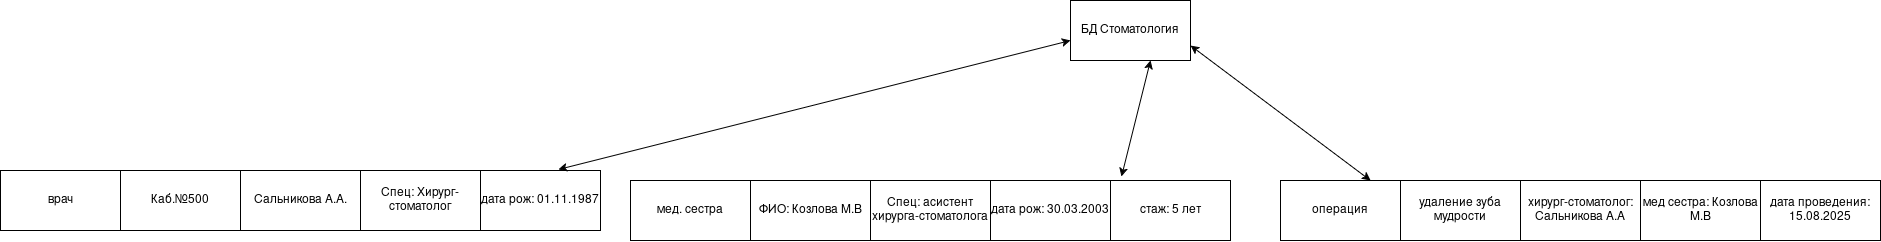

The diagram above was exported from draw.io. Its source (the exported page's mxGraphModel, read from the mxfile embedded in the PNG):
<mxGraphModel dx="1977" dy="2188" grid="1" gridSize="10" guides="1" tooltips="1" connect="1" arrows="1" fold="1" page="1" pageScale="1" pageWidth="827" pageHeight="1169" math="0" shadow="0">
  <root>
    <mxCell id="0" />
    <mxCell id="1" parent="0" />
    <mxCell id="Tsm9nrXXn8YGFvtlm_QD-1" parent="1" style="rounded=0;whiteSpace=wrap;html=1;" value="Каб.№500" vertex="1">
      <mxGeometry height="60" width="120" x="260" y="110" as="geometry" />
    </mxCell>
    <mxCell id="Tsm9nrXXn8YGFvtlm_QD-2" parent="1" style="rounded=0;whiteSpace=wrap;html=1;" value="врач" vertex="1">
      <mxGeometry height="60" width="120" x="140" y="110" as="geometry" />
    </mxCell>
    <mxCell id="Tsm9nrXXn8YGFvtlm_QD-3" parent="1" style="rounded=0;whiteSpace=wrap;html=1;" value="Спец: Хирург-стоматолог" vertex="1">
      <mxGeometry height="60" width="120" x="500" y="110" as="geometry" />
    </mxCell>
    <mxCell id="Tsm9nrXXn8YGFvtlm_QD-4" parent="1" style="rounded=0;whiteSpace=wrap;html=1;" value="Сальникова А.А." vertex="1">
      <mxGeometry height="60" width="120" x="380" y="110" as="geometry" />
    </mxCell>
    <mxCell id="Tsm9nrXXn8YGFvtlm_QD-6" parent="1" style="rounded=0;whiteSpace=wrap;html=1;" value="дата рож: 01.11.1987" vertex="1">
      <mxGeometry height="60" width="120" x="620" y="110" as="geometry" />
    </mxCell>
    <mxCell id="Tsm9nrXXn8YGFvtlm_QD-7" parent="1" style="rounded=0;whiteSpace=wrap;html=1;" value="стаж: 5 лет" vertex="1">
      <mxGeometry height="60" width="120" x="1250" y="120" as="geometry" />
    </mxCell>
    <mxCell id="Tsm9nrXXn8YGFvtlm_QD-8" parent="1" style="rounded=0;whiteSpace=wrap;html=1;" value="дата рож: 30.03.2003" vertex="1">
      <mxGeometry height="60" width="120" x="1130" y="120" as="geometry" />
    </mxCell>
    <mxCell id="Tsm9nrXXn8YGFvtlm_QD-9" parent="1" style="rounded=0;whiteSpace=wrap;html=1;" value="Спец: асистент хирурга-стоматолога" vertex="1">
      <mxGeometry height="60" width="120" x="1010" y="120" as="geometry" />
    </mxCell>
    <mxCell id="Tsm9nrXXn8YGFvtlm_QD-10" parent="1" style="rounded=0;whiteSpace=wrap;html=1;" value="ФИО: Козлова М.В" vertex="1">
      <mxGeometry height="60" width="120" x="890" y="120" as="geometry" />
    </mxCell>
    <mxCell id="Tsm9nrXXn8YGFvtlm_QD-11" parent="1" style="rounded=0;whiteSpace=wrap;html=1;" value="мед. сестра" vertex="1">
      <mxGeometry height="60" width="120" x="770" y="120" as="geometry" />
    </mxCell>
    <mxCell id="Tsm9nrXXn8YGFvtlm_QD-13" parent="1" style="rounded=0;whiteSpace=wrap;html=1;" value="дата проведения: 15.08.2025" vertex="1">
      <mxGeometry height="60" width="120" x="1900" y="120" as="geometry" />
    </mxCell>
    <mxCell id="Tsm9nrXXn8YGFvtlm_QD-14" parent="1" style="rounded=0;whiteSpace=wrap;html=1;" value="мед сестра: Козлова М.В" vertex="1">
      <mxGeometry height="60" width="120" x="1780" y="120" as="geometry" />
    </mxCell>
    <mxCell id="Tsm9nrXXn8YGFvtlm_QD-15" parent="1" style="rounded=0;whiteSpace=wrap;html=1;" value="хирург-стоматолог: Сальникова А.А" vertex="1">
      <mxGeometry height="60" width="120" x="1660" y="120" as="geometry" />
    </mxCell>
    <mxCell id="Tsm9nrXXn8YGFvtlm_QD-16" parent="1" style="rounded=0;whiteSpace=wrap;html=1;" value="удаление зуба мудрости" vertex="1">
      <mxGeometry height="60" width="120" x="1540" y="120" as="geometry" />
    </mxCell>
    <mxCell id="Tsm9nrXXn8YGFvtlm_QD-17" parent="1" style="rounded=0;whiteSpace=wrap;html=1;" value="операция" vertex="1">
      <mxGeometry height="60" width="120" x="1420" y="120" as="geometry" />
    </mxCell>
    <mxCell id="Tsm9nrXXn8YGFvtlm_QD-18" parent="1" style="rounded=0;whiteSpace=wrap;html=1;" value="БД Стоматология" vertex="1">
      <mxGeometry height="60" width="120" x="1210" y="-60" as="geometry" />
    </mxCell>
    <mxCell id="Tsm9nrXXn8YGFvtlm_QD-19" edge="1" parent="1" source="Tsm9nrXXn8YGFvtlm_QD-6" style="endArrow=classic;startArrow=classic;html=1;rounded=0;exitX=0.65;exitY=-0.017;exitDx=0;exitDy=0;exitPerimeter=0;" value="">
      <mxGeometry height="50" relative="1" width="50" as="geometry">
        <mxPoint x="1160" y="30" as="sourcePoint" />
        <mxPoint x="1210" y="-20" as="targetPoint" />
      </mxGeometry>
    </mxCell>
    <mxCell id="Tsm9nrXXn8YGFvtlm_QD-20" edge="1" parent="1" source="Tsm9nrXXn8YGFvtlm_QD-7" style="endArrow=classic;startArrow=classic;html=1;rounded=0;exitX=0.092;exitY=-0.067;exitDx=0;exitDy=0;exitPerimeter=0;" value="">
      <mxGeometry height="50" relative="1" width="50" as="geometry">
        <mxPoint x="1240" y="50" as="sourcePoint" />
        <mxPoint x="1290" as="targetPoint" />
      </mxGeometry>
    </mxCell>
    <mxCell id="Tsm9nrXXn8YGFvtlm_QD-21" edge="1" parent="1" source="Tsm9nrXXn8YGFvtlm_QD-17" style="endArrow=classic;startArrow=classic;html=1;rounded=0;entryX=1;entryY=0.75;entryDx=0;entryDy=0;exitX=0.75;exitY=0;exitDx=0;exitDy=0;" target="Tsm9nrXXn8YGFvtlm_QD-18" value="">
      <mxGeometry height="50" relative="1" width="50" as="geometry">
        <mxPoint x="1500" y="70" as="sourcePoint" />
        <mxPoint x="1550" y="20" as="targetPoint" />
      </mxGeometry>
    </mxCell>
  </root>
</mxGraphModel>